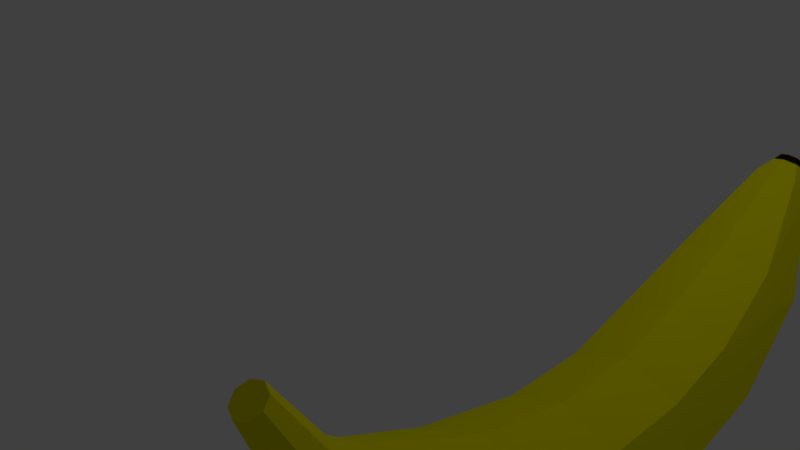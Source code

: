 # Source: banana.blend  (saved by Blender 2.77.0; exported with 4.5.12 LTS)
import bpy
from mathutils import Matrix  # noqa: F401  (used for matrix-valued properties, if any)

bpy.ops.wm.read_factory_settings(use_empty=True)
scene = bpy.context.scene
scene.name = 'Scene'

# ---- collections
col_collection_1 = bpy.data.collections.new('Collection 1'); scene.collection.children.link(col_collection_1)

# ---- materials (node trees are filled in below, after node groups)
mat_material_001 = bpy.data.materials.new('Material.001')
mat_material_001.alpha_threshold = 0.0
mat_material_001.use_transparent_shadow = False
mat_material_001.diffuse_color = (0.8, 0.7584, 0.0, 1.0)
mat_material_001.roughness = 0.5
mat_material_002 = bpy.data.materials.new('Material.002')
mat_material_002.alpha_threshold = 0.0
mat_material_002.use_transparent_shadow = False
mat_material_002.diffuse_color = (0.02038, 0.008322, 0.0, 1.0)
mat_material_002.roughness = 0.5

# ---- material node trees

# ---- world
world_world = bpy.data.worlds.new('World'); scene.world = world_world
world_world.color = (0.05088, 0.05088, 0.05088)
world_world.use_sun_shadow = False
world_world.sun_shadow_jitter_overblur = 0.0
world_world.cycles.sampling_method = 'MANUAL'

# ---- cameras
cam_camera = bpy.data.cameras.new('Camera')
cam_camera.clip_end = 100.0
cam_camera.lens = 35.0
cam_camera.sensor_width = 32.0
cam_camera.sensor_height = 18.0
cam_camera.ortho_scale = 7.314
cam_camera.dof.focus_distance = 0.0
cam_camera.dof.aperture_fstop = 128.0

# ---- lights
light_lamp = bpy.data.lights.new('Lamp', 'POINT')
light_lamp.transmission_factor = 0.0
light_lamp.cutoff_distance = 30.0
light_lamp.energy = 100.0
light_lamp.shadow_buffer_clip_start = 1.001
light_lamp.shadow_soft_size = 0.1
light_lamp.shadow_maximum_resolution = 0.006
light_lamp.use_absolute_resolution = True

# ---- meshes
me_circle = bpy.data.meshes.new('Circle')
me_circle.from_pydata([(2.884e-09, 0.8333, 1.679), (-0.4334, 0.6538, 1.679), (-0.6129, 0.2204, 1.679), (-0.4334, -0.213, 1.679), (5.646e-08, -0.3925, 1.679), (0.4334, -0.213, 1.679), (0.6129, 0.2204, 1.679), (0.4334, 0.6538, 1.679), (-3.095e-16, 0.7973, -1.537), (-0.7071, 0.5044, -1.537), (-1.0, -0.2027, -1.537), (-0.7071, -0.9099, -1.537), (8.742e-08, -1.203, -1.537), (0.7071, -0.9099, -1.537), (1.0, -0.2027, -1.537), (0.7071, 0.5044, -1.537), (-5.185e-09, 1.344, -3.335), (-1.199, 0.8471, -3.335), (-1.696, -0.3522, -3.335), (-1.199, -1.551, -3.335), (1.431e-07, -2.048, -3.335), (1.199, -1.551, -3.335), (1.696, -0.3522, -3.335), (1.199, 0.8471, -3.335), (-8.844e-09, 4.268, -8.542), (-2.442, 3.294, -8.816), (-3.453, 0.9438, -9.477), (-2.442, -1.407, -10.14), (2.93e-07, -2.38, -10.41), (2.442, -1.407, -10.14), (3.453, 0.9438, -9.477), (2.442, 3.294, -8.816), (-8.844e-09, 7.379, -11.88), (-2.442, 6.831, -12.73), (-3.453, 5.506, -14.78), (-2.442, 4.181, -16.84), (2.93e-07, 3.632, -17.69), (2.442, 4.181, -16.84), (3.453, 5.506, -14.78), (2.442, 6.831, -12.73), (-8.844e-09, 10.88, -14.2), (-2.442, 10.33, -15.05), (-3.453, 9.008, -17.1), (-2.442, 7.684, -19.15), (2.93e-07, 7.135, -20.0), (2.442, 7.684, -19.15), (3.453, 9.008, -17.1), (2.442, 10.33, -15.05), (-1.806e-07, 14.07, -15.16), (-2.442, 13.79, -16.13), (-3.453, 13.1, -18.47), (-2.442, 12.42, -20.82), (4.648e-07, 12.13, -21.79), (2.442, 12.42, -20.82), (3.453, 13.1, -18.47), (2.442, 13.79, -16.13), (1.296e-06, 17.89, -15.93), (-2.045, 18.03, -16.76), (-2.892, 18.35, -18.78), (-2.045, 18.68, -20.8), (2.454e-06, 18.82, -21.64), (2.045, 18.68, -20.8), (2.892, 18.35, -18.78), (2.045, 18.03, -16.76), (4.074e-06, 22.78, -16.14), (-0.9146, 22.9, -16.5), (-1.293, 23.18, -17.36), (-0.9146, 23.47, -18.23), (4.744e-06, 23.59, -18.59), (0.9146, 23.47, -18.23), (1.293, 23.18, -17.36), (0.9146, 22.9, -16.5), (4.262e-06, 23.68, -16.35), (-0.5354, 23.75, -16.57), (-0.7572, 23.92, -17.07), (-0.5354, 24.09, -17.58), (4.654e-06, 24.16, -17.79), (0.5354, 24.09, -17.58), (0.7572, 23.92, -17.07), (0.5354, 23.75, -16.57), (-2.575, 0.2958, -6.406), (-1.821, -2.414, -7.056), (-7.015e-09, 2.806, -5.939), (-1.821, 2.071, -6.076), (1.821, 2.071, -6.076), (1.821, -2.414, -7.056), (2.575, 0.2958, -6.406), (2.181e-07, -3.149, -7.193), (4.332e-06, 24.09, -16.46), (-0.3729, 24.14, -16.61), (-0.5273, 24.25, -16.96), (-0.3729, 24.37, -17.32), (4.605e-06, 24.42, -17.46), (0.3729, 24.37, -17.32), (0.5274, 24.25, -16.96), (0.3729, 24.14, -16.61)], [], [(5, 4, 12, 13), (3, 2, 10, 11), (1, 0, 8, 9), (0, 7, 15, 8), (6, 5, 13, 14), (4, 3, 11, 12), (2, 1, 9, 10), (7, 6, 14, 15), (8, 15, 23, 16), (14, 13, 21, 22), (12, 11, 19, 20), (10, 9, 17, 18), (15, 14, 22, 23), (13, 12, 20, 21), (11, 10, 18, 19), (9, 8, 16, 17), (81, 80, 26, 27), (83, 82, 24, 25), (82, 84, 31, 24), (86, 85, 29, 30), (87, 81, 27, 28), (80, 83, 25, 26), (84, 86, 30, 31), (85, 87, 28, 29), (31, 30, 38, 39), (29, 28, 36, 37), (27, 26, 34, 35), (25, 24, 32, 33), (24, 31, 39, 32), (30, 29, 37, 38), (28, 27, 35, 36), (26, 25, 33, 34), (36, 35, 43, 44), (34, 33, 41, 42), (39, 38, 46, 47), (37, 36, 44, 45), (35, 34, 42, 43), (33, 32, 40, 41), (32, 39, 47, 40), (38, 37, 45, 46), (40, 47, 55, 48), (46, 45, 53, 54), (44, 43, 51, 52), (42, 41, 49, 50), (47, 46, 54, 55), (45, 44, 52, 53), (43, 42, 50, 51), (41, 40, 48, 49), (53, 52, 60, 61), (51, 50, 58, 59), (49, 48, 56, 57), (48, 55, 63, 56), (54, 53, 61, 62), (52, 51, 59, 60), (50, 49, 57, 58), (55, 54, 62, 63), (63, 62, 70, 71), (61, 60, 68, 69), (59, 58, 66, 67), (57, 56, 64, 65), (56, 63, 71, 64), (62, 61, 69, 70), (60, 59, 67, 68), (58, 57, 65, 66), (70, 69, 77, 78), (68, 67, 75, 76), (66, 65, 73, 74), (71, 70, 78, 79), (69, 68, 76, 77), (67, 66, 74, 75), (65, 64, 72, 73), (64, 71, 79, 72), (21, 20, 87, 85), (23, 22, 86, 84), (18, 17, 83, 80), (20, 19, 81, 87), (22, 21, 85, 86), (16, 23, 84, 82), (17, 16, 82, 83), (19, 18, 80, 81), (79, 78, 94, 95), (89, 88, 95, 94, 93, 92, 91, 90), (77, 76, 92, 93), (75, 74, 90, 91), (73, 72, 88, 89), (72, 79, 95, 88), (78, 77, 93, 94), (76, 75, 91, 92), (74, 73, 89, 90), (1, 2, 3, 4, 5, 6, 7, 0)])
me_circle.polygons.foreach_set('material_index', [0, 0, 0, 0, 0, 0, 0, 0, 0, 0, 0, 0, 0, 0, 0, 0, 0, 0, 0, 0, 0, 0, 0, 0, 0, 0, 0, 0, 0, 0, 0, 0, 0, 0, 0, 0, 0, 0, 0, 0, 0, 0, 0, 0, 0, 0, 0, 0, 0, 0, 0, 0, 0, 0, 0, 0, 0, 0, 0, 0, 0, 0, 0, 0, 0, 0, 0, 0, 0, 0, 0, 0, 0, 0, 0, 0, 0, 0, 0, 0, 1, 1, 1, 1, 1, 1, 1, 1, 1, 0])
me_circle.materials.append(mat_material_001)
me_circle.materials.append(mat_material_002)
me_circle.use_remesh_preserve_volume = False
me_circle.use_remesh_preserve_attributes = False
me_circle.use_mirror_vertex_groups = False
me_circle.update()

# ---- objects
ob_circle = bpy.data.objects.new('Circle', me_circle)
ob_lamp = bpy.data.objects.new('Lamp', light_lamp)
ob_camera = bpy.data.objects.new('Camera', cam_camera)

# ---- transforms, parenting, visibility, modifiers, constraints
ob_circle.location = (3.436, -3.907, 1.391)
ob_circle.rotation_euler = (0.5839, -0.0, 0.0)
ob_circle.scale = (0.2646, 0.2646, 0.2646)
ob_circle.lineart.crease_threshold = 0.0
ob_lamp.location = (4.076, 1.005, 5.904)
ob_lamp.rotation_euler = (0.6503, 0.05522, 1.866)
ob_lamp.lock_rotations_4d = False
ob_lamp.empty_display_type = 'ARROWS'
ob_lamp.color = (0.0, 0.0, 0.0, 0.0)
ob_lamp.lineart.crease_threshold = 0.0
ob_camera.location = (7.481, -6.508, 5.344)
ob_camera.rotation_euler = (1.109, 0.01082, 0.8149)
ob_camera.lock_rotations_4d = False
ob_camera.empty_display_type = 'ARROWS'
ob_camera.color = (0.0, 0.0, 0.0, 0.0)
ob_camera.display_type = 'WIRE'
ob_camera.lineart.crease_threshold = 0.0

# ---- collection membership
col_collection_1.objects.link(ob_circle)
col_collection_1.objects.link(ob_lamp)
col_collection_1.objects.link(ob_camera)

# ---- scene / render settings (as saved in the file)
scene.camera = ob_camera
scene.frame_start = 1; scene.frame_end = 250; scene.frame_set(1)
scene.render.engine = 'BLENDER_EEVEE_NEXT'
scene.render.resolution_percentage = 50
scene.render.dither_intensity = 0.0
scene.cycles.use_denoising = False
scene.cycles.samples = 128
scene.cycles.sampling_pattern = 'TABULATED_SOBOL'
scene.cycles.light_sampling_threshold = 0.0
scene.cycles.use_adaptive_sampling = False
scene.cycles.use_light_tree = False
scene.cycles.blur_glossy = 0.0
scene.cycles.sample_clamp_indirect = 0.0
scene.view_settings.view_transform = 'Standard'
bpy.context.view_layer.update()
